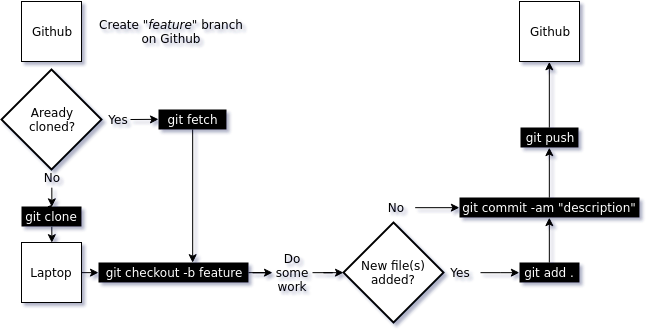

The diagram above was exported from draw.io. Its source (the exported page's mxGraphModel, read from the mxfile embedded in the PNG):
<mxGraphModel dx="1192" dy="609" grid="1" gridSize="10" guides="1" tooltips="1" connect="1" arrows="1" fold="1" page="1" pageScale="1" pageWidth="850" pageHeight="1100" background="#ffffff" math="0" shadow="0">
  <root>
    <mxCell id="0" />
    <mxCell id="1" parent="0" />
    <mxCell id="2" value="Github" style="whiteSpace=wrap;html=1;" vertex="1" parent="1">
      <mxGeometry x="71" y="59" width="60" height="60" as="geometry" />
    </mxCell>
    <mxCell id="3" value="Laptop" style="whiteSpace=wrap;html=1;" vertex="1" parent="1">
      <mxGeometry x="71" y="300" width="60" height="60" as="geometry" />
    </mxCell>
    <mxCell id="4" value="&lt;font color=&quot;#ffffff&quot;&gt;git clone&lt;/font&gt;" style="text;html=1;strokeColor=none;fillColor=#000000;align=center;verticalAlign=middle;whiteSpace=wrap;shadow=0;" vertex="1" parent="1">
      <mxGeometry x="71" y="264" width="60" height="20" as="geometry" />
    </mxCell>
    <mxCell id="5" style="edgeStyle=orthogonalEdgeStyle;rounded=0;html=1;jettySize=auto;orthogonalLoop=1;" edge="1" source="6" target="10" parent="1">
      <mxGeometry x="298" y="330.16666666666674" as="geometry" />
    </mxCell>
    <mxCell id="6" value="&lt;font color=&quot;#ffffff&quot;&gt;git checkout -b feature&lt;/font&gt;" style="text;html=1;strokeColor=none;fillColor=#000000;align=center;verticalAlign=middle;whiteSpace=wrap;" vertex="1" parent="1">
      <mxGeometry x="148" y="320" width="150" height="20" as="geometry" />
    </mxCell>
    <mxCell id="7" style="edgeStyle=orthogonalEdgeStyle;rounded=0;html=1;exitX=1;exitY=0.75;entryX=1;entryY=0.75;jettySize=auto;orthogonalLoop=1;" edge="1" source="6" target="6" parent="1">
      <mxGeometry x="298" y="335.16666666666674" as="geometry" />
    </mxCell>
    <mxCell id="8" value="" style="endArrow=classic;html=1;exitX=1;exitY=0.5;" edge="1" source="3" target="6" parent="1">
      <mxGeometry x="131.33333333333348" y="330.13636363636374" width="50" height="50" as="geometry">
        <mxPoint x="201" y="315" as="sourcePoint" />
        <mxPoint x="121" y="380" as="targetPoint" />
      </mxGeometry>
    </mxCell>
    <mxCell id="9" style="edgeStyle=orthogonalEdgeStyle;rounded=0;html=1;jettySize=auto;orthogonalLoop=1;" edge="1" source="10" target="11" parent="1">
      <mxGeometry x="362" y="330.16666666666674" as="geometry" />
    </mxCell>
    <mxCell id="10" value="Do some work" style="text;html=1;strokeColor=none;fillColor=none;align=center;verticalAlign=middle;whiteSpace=wrap;" vertex="1" parent="1">
      <mxGeometry x="322" y="320" width="40" height="20" as="geometry" />
    </mxCell>
    <mxCell id="11" value="New file(s) added?" style="strokeWidth=2;html=1;shape=mxgraph.flowchart.decision;whiteSpace=wrap;" vertex="1" parent="1">
      <mxGeometry x="393" y="280" width="100" height="100" as="geometry" />
    </mxCell>
    <mxCell id="12" value="No" style="text;html=1;strokeColor=none;fillColor=none;align=center;verticalAlign=middle;whiteSpace=wrap;" vertex="1" parent="1">
      <mxGeometry x="425" y="255" width="40" height="20" as="geometry" />
    </mxCell>
    <mxCell id="13" style="edgeStyle=orthogonalEdgeStyle;rounded=0;html=1;entryX=0;entryY=0.5;jettySize=auto;orthogonalLoop=1;" edge="1" source="14" target="16" parent="1">
      <mxGeometry x="529.9999999999998" y="330.16666666666674" as="geometry" />
    </mxCell>
    <mxCell id="14" value="Yes" style="text;html=1;strokeColor=none;fillColor=none;align=center;verticalAlign=middle;whiteSpace=wrap;" vertex="1" parent="1">
      <mxGeometry x="490" y="320" width="40" height="20" as="geometry" />
    </mxCell>
    <mxCell id="15" style="edgeStyle=orthogonalEdgeStyle;rounded=0;html=1;exitX=0.5;exitY=1;entryX=0.5;entryY=1;jettySize=auto;orthogonalLoop=1;" edge="1" source="12" target="12" parent="1">
      <mxGeometry x="444.66666666666674" y="275.16666666666674" as="geometry" />
    </mxCell>
    <mxCell id="16" value="&lt;font color=&quot;#ffffff&quot;&gt;git add .&lt;/font&gt;" style="text;html=1;strokeColor=none;fillColor=#000000;align=center;verticalAlign=middle;whiteSpace=wrap;" vertex="1" parent="1">
      <mxGeometry x="569" y="320" width="60" height="20" as="geometry" />
    </mxCell>
    <mxCell id="17" value="&lt;font color=&quot;#ffffff&quot;&gt;git commit -am &quot;description&quot;&lt;/font&gt;" style="text;html=1;strokeColor=none;fillColor=#000000;align=center;verticalAlign=middle;whiteSpace=wrap;" vertex="1" parent="1">
      <mxGeometry x="509" y="255" width="180" height="20" as="geometry" />
    </mxCell>
    <mxCell id="18" value="" style="endArrow=classic;html=1;exitX=1;exitY=0.5;entryX=0;entryY=0.5;" edge="1" source="12" target="17" parent="1">
      <mxGeometry x="464.66666666666674" y="265.16666666666674" width="50" height="50" as="geometry">
        <mxPoint x="61" y="518" as="sourcePoint" />
        <mxPoint x="518" y="427" as="targetPoint" />
      </mxGeometry>
    </mxCell>
    <mxCell id="19" style="edgeStyle=orthogonalEdgeStyle;rounded=0;html=1;exitX=0.5;exitY=0;entryX=0.5;entryY=1;jettySize=auto;orthogonalLoop=1;" edge="1" source="20" target="21" parent="1">
      <mxGeometry x="598.8333333333335" y="119.33333333333337" as="geometry" />
    </mxCell>
    <mxCell id="20" value="&lt;font color=&quot;#ffffff&quot;&gt;git push&lt;/font&gt;" style="text;html=1;strokeColor=none;fillColor=#000000;align=center;verticalAlign=middle;whiteSpace=wrap;" vertex="1" parent="1">
      <mxGeometry x="570" y="185" width="58" height="20" as="geometry" />
    </mxCell>
    <mxCell id="21" value="Github" style="whiteSpace=wrap;html=1;" vertex="1" parent="1">
      <mxGeometry x="569" y="59" width="60" height="60" as="geometry" />
    </mxCell>
    <mxCell id="22" value="&lt;font style=&quot;font-size: 12px&quot;&gt;Create &quot;&lt;i&gt;feature&lt;/i&gt;&quot; branch on Github&lt;/font&gt;" style="text;html=1;strokeColor=none;fillColor=none;align=center;verticalAlign=middle;whiteSpace=wrap;" vertex="1" parent="1">
      <mxGeometry x="144" y="79" width="154" height="20" as="geometry" />
    </mxCell>
    <mxCell id="23" value="Aready&lt;div&gt;cloned?&lt;/div&gt;" style="strokeWidth=2;html=1;shape=mxgraph.flowchart.decision;whiteSpace=wrap;shadow=0;fillColor=#FFFFFF;" vertex="1" parent="1">
      <mxGeometry x="51" y="127" width="100" height="100" as="geometry" />
    </mxCell>
    <mxCell id="24" value="No" style="text;html=1;strokeColor=none;fillColor=none;align=center;verticalAlign=middle;whiteSpace=wrap;" vertex="1" parent="1">
      <mxGeometry x="81" y="225" width="40" height="20" as="geometry" />
    </mxCell>
    <mxCell id="25" value="Yes" style="text;html=1;strokeColor=none;fillColor=none;align=center;verticalAlign=middle;whiteSpace=wrap;" vertex="1" parent="1">
      <mxGeometry x="148" y="167" width="40" height="20" as="geometry" />
    </mxCell>
    <mxCell id="26" style="edgeStyle=orthogonalEdgeStyle;rounded=0;html=1;entryX=0.627;entryY=0;entryPerimeter=0;jettySize=auto;orthogonalLoop=1;" edge="1" source="27" target="6" parent="1">
      <mxGeometry x="242.16666666666674" y="187" as="geometry" />
    </mxCell>
    <mxCell id="27" value="&lt;font color=&quot;#ffffff&quot;&gt;git fetch&lt;/font&gt;" style="text;html=1;strokeColor=none;fillColor=#000000;align=center;verticalAlign=middle;whiteSpace=wrap;" vertex="1" parent="1">
      <mxGeometry x="208" y="167" width="68" height="20" as="geometry" />
    </mxCell>
    <mxCell id="28" value="" style="endArrow=classic;html=1;exitX=0.5;exitY=0;entryX=0.5;entryY=1;" edge="1" source="16" target="17" parent="1">
      <mxGeometry x="598.8333333333335" y="275.16666666666674" width="50" height="50" as="geometry">
        <mxPoint x="50" y="450" as="sourcePoint" />
        <mxPoint x="100" y="400" as="targetPoint" />
      </mxGeometry>
    </mxCell>
    <mxCell id="29" value="" style="endArrow=classic;html=1;exitX=0.5;exitY=0;entryX=0.5;entryY=1;" edge="1" source="17" target="20" parent="1">
      <mxGeometry x="598.8333333333335" y="205.16666666666674" width="50" height="50" as="geometry">
        <mxPoint x="50" y="450" as="sourcePoint" />
        <mxPoint x="100" y="400" as="targetPoint" />
      </mxGeometry>
    </mxCell>
    <mxCell id="30" value="" style="endArrow=classic;html=1;entryX=0;entryY=0.5;" edge="1" target="27" parent="1">
      <mxGeometry x="180" y="176.83333333333337" width="50" height="50" as="geometry">
        <mxPoint x="180" y="177" as="sourcePoint" />
        <mxPoint x="100" y="424" as="targetPoint" />
      </mxGeometry>
    </mxCell>
    <mxCell id="31" style="edgeStyle=orthogonalEdgeStyle;rounded=0;html=1;exitX=0.5;exitY=0;entryX=0.5;entryY=0;jettySize=auto;orthogonalLoop=1;" edge="1" parent="1">
      <mxGeometry x="101" y="262.66666666666674" as="geometry">
        <mxPoint x="101" y="262.9999999999999" as="sourcePoint" />
        <mxPoint x="101.33333333333348" y="262.66666666666674" as="targetPoint" />
      </mxGeometry>
    </mxCell>
    <mxCell id="32" value="" style="endArrow=classic;html=1;exitX=0.5;exitY=1;entryX=0.5;entryY=0;" edge="1" source="4" target="3" parent="1">
      <mxGeometry x="101.33333333333348" y="284.33333333333337" width="50" height="50" as="geometry">
        <mxPoint x="50" y="450" as="sourcePoint" />
        <mxPoint x="100" y="400" as="targetPoint" />
      </mxGeometry>
    </mxCell>
    <mxCell id="33" value="" style="endArrow=classic;html=1;exitX=0.5;exitY=1;entryX=0.5;entryY=0;" edge="1" source="24" target="4" parent="1">
      <mxGeometry x="101.33333333333348" y="245.16666666666674" width="50" height="50" as="geometry">
        <mxPoint x="50" y="450" as="sourcePoint" />
        <mxPoint x="100" y="260" as="targetPoint" />
      </mxGeometry>
    </mxCell>
  </root>
</mxGraphModel>